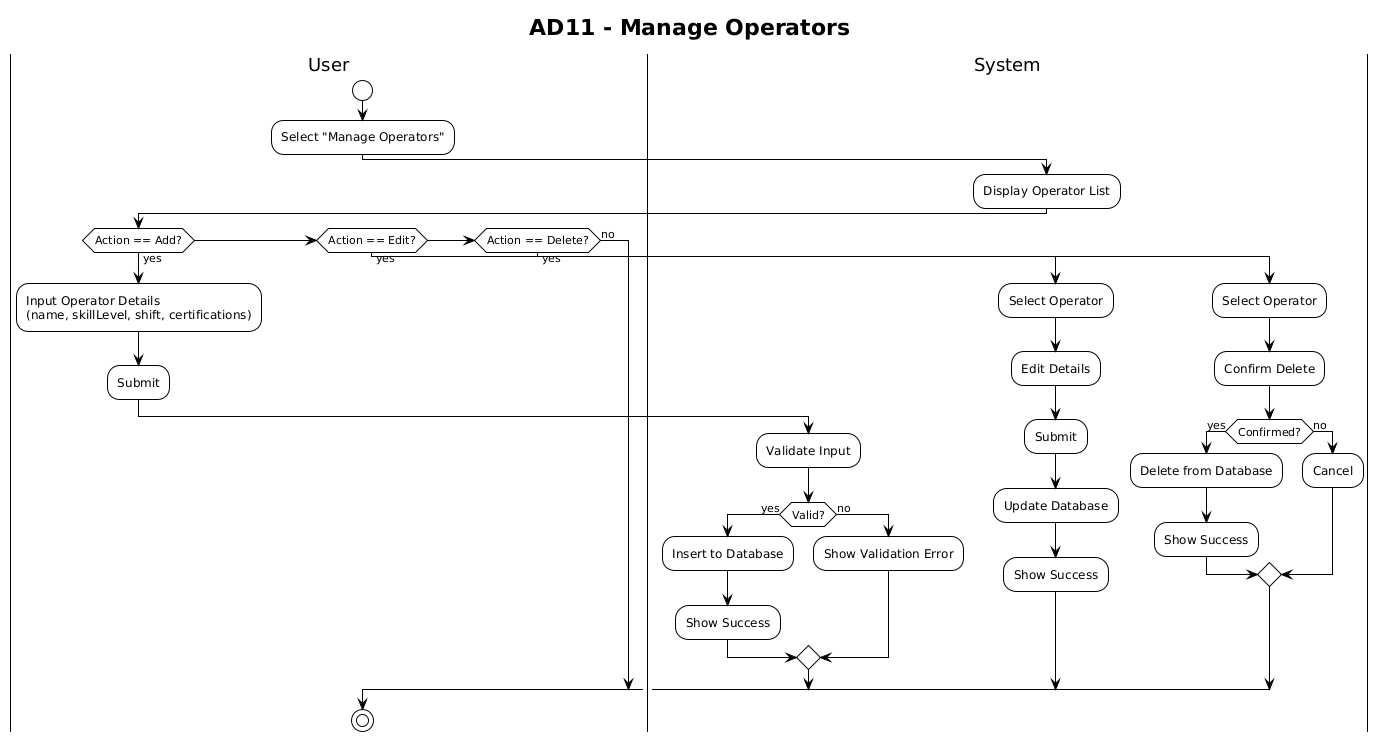

The diagram above was rendered by PlantUML. Its source (embedded in the PNG):
@startuml
!theme plain

title AD11 - Manage Operators

|User|
start
:Select "Manage Operators";

|System|
:Display Operator List;

|User|
if (Action == Add?) then (yes)
  :Input Operator Details
  (name, skillLevel, shift, certifications);
  :Submit;
  |System|
  :Validate Input;
  if (Valid?) then (yes)
    :Insert to Database;
    :Show Success;
  else (no)
    :Show Validation Error;
  endif
elseif (Action == Edit?) then (yes)
  :Select Operator;
  :Edit Details;
  :Submit;
  |System|
  :Update Database;
  :Show Success;
elseif (Action == Delete?) then (yes)
  :Select Operator;
  :Confirm Delete;
  |System|
  if (Confirmed?) then (yes)
    :Delete from Database;
    :Show Success;
  else (no)
    :Cancel;
  endif
else (no)
endif

|User|
stop

@enduml